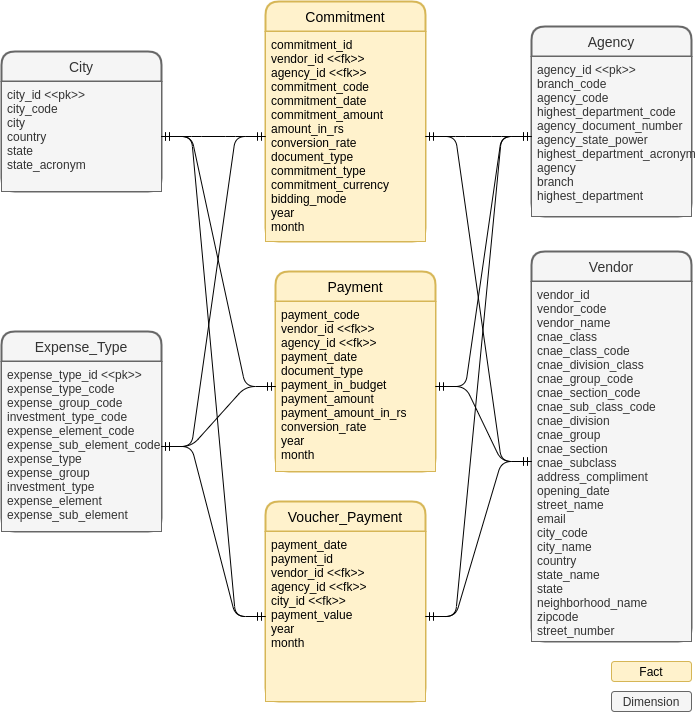

The diagram above was exported from draw.io. Its source (the exported page's mxGraphModel, read from the mxfile embedded in the PNG):
<mxGraphModel dx="868" dy="419" grid="1" gridSize="10" guides="1" tooltips="1" connect="1" arrows="1" fold="1" page="1" pageScale="1" pageWidth="827" pageHeight="1169" math="0" shadow="0">
  <root>
    <mxCell id="0" />
    <mxCell id="1" parent="0" />
    <mxCell id="661X-r-bUCum4JSaK9aQ-14" value="Commitment" style="swimlane;childLayout=stackLayout;horizontal=1;startSize=30;horizontalStack=0;rounded=1;fontSize=14;fontStyle=0;strokeWidth=2;resizeParent=0;resizeLast=1;shadow=0;dashed=0;align=center;fillColor=#fff2cc;strokeColor=#d6b656;" vertex="1" parent="1">
      <mxGeometry x="334" y="120" width="160" height="240" as="geometry" />
    </mxCell>
    <mxCell id="661X-r-bUCum4JSaK9aQ-15" value="commitment_id&#10;vendor_id &lt;&lt;fk&gt;&gt;&#10;agency_id &lt;&lt;fk&gt;&gt;&#10;commitment_code&#10;commitment_date&#10;commitment_amount&#10;amount_in_rs&#10;conversion_rate&#10;document_type&#10;commitment_type&#10;commitment_currency&#10;bidding_mode&#10;year&#10;month" style="align=left;strokeColor=#d6b656;fillColor=#fff2cc;spacingLeft=4;fontSize=12;verticalAlign=top;resizable=0;rotatable=0;part=1;" vertex="1" parent="661X-r-bUCum4JSaK9aQ-14">
      <mxGeometry y="30" width="160" height="210" as="geometry" />
    </mxCell>
    <mxCell id="661X-r-bUCum4JSaK9aQ-16" value="Agency" style="swimlane;childLayout=stackLayout;horizontal=1;startSize=30;horizontalStack=0;rounded=1;fontSize=14;fontStyle=0;strokeWidth=2;resizeParent=0;resizeLast=1;shadow=0;dashed=0;align=center;fillColor=#f5f5f5;strokeColor=#666666;fontColor=#333333;" vertex="1" parent="1">
      <mxGeometry x="600" y="145" width="160" height="190" as="geometry" />
    </mxCell>
    <mxCell id="661X-r-bUCum4JSaK9aQ-17" value="agency_id &lt;&lt;pk&gt;&gt;&#10;branch_code&#10;agency_code&#10;highest_department_code&#10;agency_document_number&#10;agency_state_power&#10;highest_department_acronym&#10;agency&#10;branch&#10;highest_department" style="align=left;strokeColor=#666666;fillColor=#f5f5f5;spacingLeft=4;fontSize=12;verticalAlign=top;resizable=0;rotatable=0;part=1;fontColor=#333333;" vertex="1" parent="661X-r-bUCum4JSaK9aQ-16">
      <mxGeometry y="30" width="160" height="160" as="geometry" />
    </mxCell>
    <mxCell id="661X-r-bUCum4JSaK9aQ-18" value="Vendor" style="swimlane;childLayout=stackLayout;horizontal=1;startSize=30;horizontalStack=0;rounded=1;fontSize=14;fontStyle=0;strokeWidth=2;resizeParent=0;resizeLast=1;shadow=0;dashed=0;align=center;fillColor=#f5f5f5;strokeColor=#666666;fontColor=#333333;" vertex="1" parent="1">
      <mxGeometry x="600" y="370" width="160" height="390" as="geometry" />
    </mxCell>
    <mxCell id="661X-r-bUCum4JSaK9aQ-19" value="vendor_id&#10;vendor_code&#10;vendor_name&#10;cnae_class&#10;cnae_class_code&#10;cnae_division_class&#10;cnae_group_code&#10;cnae_section_code&#10;cnae_sub_class_code&#10;cnae_division&#10;cnae_group&#10;cnae_section&#10;cnae_subclass&#10;address_compliment&#10;opening_date&#10;street_name&#10;email&#10;city_code&#10;city_name&#10;country&#10;state_name&#10;state&#10;neighborhood_name&#10;zipcode&#10;street_number" style="align=left;strokeColor=#666666;fillColor=#f5f5f5;spacingLeft=4;fontSize=12;verticalAlign=top;resizable=0;rotatable=0;part=1;fontColor=#333333;" vertex="1" parent="661X-r-bUCum4JSaK9aQ-18">
      <mxGeometry y="30" width="160" height="360" as="geometry" />
    </mxCell>
    <mxCell id="661X-r-bUCum4JSaK9aQ-21" style="edgeStyle=orthogonalEdgeStyle;rounded=0;orthogonalLoop=1;jettySize=auto;html=1;exitX=0.5;exitY=1;exitDx=0;exitDy=0;" edge="1" parent="661X-r-bUCum4JSaK9aQ-18" source="661X-r-bUCum4JSaK9aQ-19" target="661X-r-bUCum4JSaK9aQ-19">
      <mxGeometry relative="1" as="geometry" />
    </mxCell>
    <mxCell id="661X-r-bUCum4JSaK9aQ-22" style="edgeStyle=orthogonalEdgeStyle;rounded=0;orthogonalLoop=1;jettySize=auto;html=1;exitX=0.5;exitY=1;exitDx=0;exitDy=0;" edge="1" parent="661X-r-bUCum4JSaK9aQ-18" source="661X-r-bUCum4JSaK9aQ-19" target="661X-r-bUCum4JSaK9aQ-19">
      <mxGeometry relative="1" as="geometry" />
    </mxCell>
    <mxCell id="661X-r-bUCum4JSaK9aQ-23" value="Expense_Type" style="swimlane;childLayout=stackLayout;horizontal=1;startSize=30;horizontalStack=0;rounded=1;fontSize=14;fontStyle=0;strokeWidth=2;resizeParent=0;resizeLast=1;shadow=0;dashed=0;align=center;fillColor=#f5f5f5;strokeColor=#666666;fontColor=#333333;" vertex="1" parent="1">
      <mxGeometry x="70" y="450" width="160" height="200" as="geometry" />
    </mxCell>
    <mxCell id="661X-r-bUCum4JSaK9aQ-24" value="expense_type_id &lt;&lt;pk&gt;&gt;&#10;expense_type_code&#10;expense_group_code&#10;investment_type_code&#10;expense_element_code&#10;expense_sub_element_code&#10;expense_type&#10;expense_group&#10;investment_type&#10;expense_element&#10;expense_sub_element" style="align=left;strokeColor=#666666;fillColor=#f5f5f5;spacingLeft=4;fontSize=12;verticalAlign=top;resizable=0;rotatable=0;part=1;fontColor=#333333;" vertex="1" parent="661X-r-bUCum4JSaK9aQ-23">
      <mxGeometry y="30" width="160" height="170" as="geometry" />
    </mxCell>
    <mxCell id="661X-r-bUCum4JSaK9aQ-25" style="edgeStyle=orthogonalEdgeStyle;rounded=0;orthogonalLoop=1;jettySize=auto;html=1;exitX=0.5;exitY=1;exitDx=0;exitDy=0;" edge="1" parent="661X-r-bUCum4JSaK9aQ-23" source="661X-r-bUCum4JSaK9aQ-24" target="661X-r-bUCum4JSaK9aQ-24">
      <mxGeometry relative="1" as="geometry" />
    </mxCell>
    <mxCell id="661X-r-bUCum4JSaK9aQ-26" style="edgeStyle=orthogonalEdgeStyle;rounded=0;orthogonalLoop=1;jettySize=auto;html=1;exitX=0.5;exitY=1;exitDx=0;exitDy=0;" edge="1" parent="661X-r-bUCum4JSaK9aQ-23" source="661X-r-bUCum4JSaK9aQ-24" target="661X-r-bUCum4JSaK9aQ-24">
      <mxGeometry relative="1" as="geometry" />
    </mxCell>
    <mxCell id="661X-r-bUCum4JSaK9aQ-27" value="City" style="swimlane;childLayout=stackLayout;horizontal=1;startSize=30;horizontalStack=0;rounded=1;fontSize=14;fontStyle=0;strokeWidth=2;resizeParent=0;resizeLast=1;shadow=0;dashed=0;align=center;fillColor=#f5f5f5;strokeColor=#666666;fontColor=#333333;" vertex="1" parent="1">
      <mxGeometry x="70" y="170" width="160" height="140" as="geometry" />
    </mxCell>
    <mxCell id="661X-r-bUCum4JSaK9aQ-28" value="city_id &lt;&lt;pk&gt;&gt;&#10;city_code&#10;city&#10;country&#10;state&#10;state_acronym" style="align=left;strokeColor=#666666;fillColor=#f5f5f5;spacingLeft=4;fontSize=12;verticalAlign=top;resizable=0;rotatable=0;part=1;fontColor=#333333;" vertex="1" parent="661X-r-bUCum4JSaK9aQ-27">
      <mxGeometry y="30" width="160" height="110" as="geometry" />
    </mxCell>
    <mxCell id="661X-r-bUCum4JSaK9aQ-29" value="Voucher_Payment" style="swimlane;childLayout=stackLayout;horizontal=1;startSize=30;horizontalStack=0;rounded=1;fontSize=14;fontStyle=0;strokeWidth=2;resizeParent=0;resizeLast=1;shadow=0;dashed=0;align=center;fillColor=#fff2cc;strokeColor=#d6b656;" vertex="1" parent="1">
      <mxGeometry x="334" y="620" width="160" height="200" as="geometry" />
    </mxCell>
    <mxCell id="661X-r-bUCum4JSaK9aQ-30" value="payment_date&#10;payment_id&#10;vendor_id &lt;&lt;fk&gt;&gt;&#10;agency_id &lt;&lt;fk&gt;&gt;&#10;city_id &lt;&lt;fk&gt;&gt;&#10;payment_value&#10;year&#10;month" style="align=left;strokeColor=#d6b656;fillColor=#fff2cc;spacingLeft=4;fontSize=12;verticalAlign=top;resizable=0;rotatable=0;part=1;" vertex="1" parent="661X-r-bUCum4JSaK9aQ-29">
      <mxGeometry y="30" width="160" height="170" as="geometry" />
    </mxCell>
    <mxCell id="661X-r-bUCum4JSaK9aQ-31" value="Payment" style="swimlane;childLayout=stackLayout;horizontal=1;startSize=30;horizontalStack=0;rounded=1;fontSize=14;fontStyle=0;strokeWidth=2;resizeParent=0;resizeLast=1;shadow=0;dashed=0;align=center;fillColor=#fff2cc;strokeColor=#d6b656;" vertex="1" parent="1">
      <mxGeometry x="344" y="390" width="160" height="200" as="geometry" />
    </mxCell>
    <mxCell id="661X-r-bUCum4JSaK9aQ-32" value="payment_code&#10;vendor_id &lt;&lt;fk&gt;&gt;&#10;agency_id &lt;&lt;fk&gt;&gt;&#10;payment_date&#10;document_type&#10;payment_in_budget&#10;payment_amount&#10;payment_amount_in_rs&#10;conversion_rate&#10;year&#10;month" style="align=left;strokeColor=#d6b656;fillColor=#fff2cc;spacingLeft=4;fontSize=12;verticalAlign=top;resizable=0;rotatable=0;part=1;" vertex="1" parent="661X-r-bUCum4JSaK9aQ-31">
      <mxGeometry y="30" width="160" height="170" as="geometry" />
    </mxCell>
    <mxCell id="661X-r-bUCum4JSaK9aQ-34" value="" style="edgeStyle=entityRelationEdgeStyle;fontSize=12;html=1;endArrow=ERmandOne;startArrow=ERmandOne;" edge="1" parent="1" source="661X-r-bUCum4JSaK9aQ-28" target="661X-r-bUCum4JSaK9aQ-32">
      <mxGeometry width="100" height="100" relative="1" as="geometry">
        <mxPoint x="300" y="138.03999999999996" as="sourcePoint" />
        <mxPoint x="344" y="212.5" as="targetPoint" />
      </mxGeometry>
    </mxCell>
    <mxCell id="661X-r-bUCum4JSaK9aQ-35" value="" style="edgeStyle=entityRelationEdgeStyle;fontSize=12;html=1;endArrow=ERmandOne;startArrow=ERmandOne;" edge="1" parent="1" source="661X-r-bUCum4JSaK9aQ-28" target="661X-r-bUCum4JSaK9aQ-30">
      <mxGeometry width="100" height="100" relative="1" as="geometry">
        <mxPoint x="210" y="155" as="sourcePoint" />
        <mxPoint x="354" y="515" as="targetPoint" />
      </mxGeometry>
    </mxCell>
    <mxCell id="661X-r-bUCum4JSaK9aQ-36" value="" style="edgeStyle=entityRelationEdgeStyle;fontSize=12;html=1;endArrow=ERmandOne;startArrow=ERmandOne;" edge="1" parent="1" source="661X-r-bUCum4JSaK9aQ-17" target="661X-r-bUCum4JSaK9aQ-15">
      <mxGeometry width="100" height="100" relative="1" as="geometry">
        <mxPoint x="210" y="155" as="sourcePoint" />
        <mxPoint x="344" y="212.5" as="targetPoint" />
      </mxGeometry>
    </mxCell>
    <mxCell id="661X-r-bUCum4JSaK9aQ-37" value="" style="edgeStyle=entityRelationEdgeStyle;fontSize=12;html=1;endArrow=ERmandOne;startArrow=ERmandOne;" edge="1" parent="1" source="661X-r-bUCum4JSaK9aQ-17" target="661X-r-bUCum4JSaK9aQ-32">
      <mxGeometry width="100" height="100" relative="1" as="geometry">
        <mxPoint x="590" y="180" as="sourcePoint" />
        <mxPoint x="504" y="265" as="targetPoint" />
      </mxGeometry>
    </mxCell>
    <mxCell id="661X-r-bUCum4JSaK9aQ-38" value="" style="edgeStyle=entityRelationEdgeStyle;fontSize=12;html=1;endArrow=ERmandOne;startArrow=ERmandOne;" edge="1" parent="1" source="661X-r-bUCum4JSaK9aQ-17" target="661X-r-bUCum4JSaK9aQ-30">
      <mxGeometry width="100" height="100" relative="1" as="geometry">
        <mxPoint x="600" y="190" as="sourcePoint" />
        <mxPoint x="514" y="275" as="targetPoint" />
      </mxGeometry>
    </mxCell>
    <mxCell id="661X-r-bUCum4JSaK9aQ-39" value="" style="edgeStyle=entityRelationEdgeStyle;fontSize=12;html=1;endArrow=ERmandOne;startArrow=ERmandOne;exitX=1;exitY=0.5;exitDx=0;exitDy=0;" edge="1" parent="1" source="661X-r-bUCum4JSaK9aQ-28" target="661X-r-bUCum4JSaK9aQ-15">
      <mxGeometry width="100" height="100" relative="1" as="geometry">
        <mxPoint x="210" y="155" as="sourcePoint" />
        <mxPoint x="344" y="745" as="targetPoint" />
      </mxGeometry>
    </mxCell>
    <mxCell id="661X-r-bUCum4JSaK9aQ-40" value="" style="edgeStyle=entityRelationEdgeStyle;fontSize=12;html=1;endArrow=ERmandOne;startArrow=ERmandOne;" edge="1" parent="1" source="661X-r-bUCum4JSaK9aQ-24" target="661X-r-bUCum4JSaK9aQ-15">
      <mxGeometry width="100" height="100" relative="1" as="geometry">
        <mxPoint x="210" y="155" as="sourcePoint" />
        <mxPoint x="344" y="745" as="targetPoint" />
      </mxGeometry>
    </mxCell>
    <mxCell id="661X-r-bUCum4JSaK9aQ-42" value="" style="edgeStyle=entityRelationEdgeStyle;fontSize=12;html=1;endArrow=ERmandOne;startArrow=ERmandOne;" edge="1" parent="1" source="661X-r-bUCum4JSaK9aQ-24" target="661X-r-bUCum4JSaK9aQ-32">
      <mxGeometry width="100" height="100" relative="1" as="geometry">
        <mxPoint x="210" y="635" as="sourcePoint" />
        <mxPoint x="344" y="265" as="targetPoint" />
      </mxGeometry>
    </mxCell>
    <mxCell id="661X-r-bUCum4JSaK9aQ-43" value="" style="edgeStyle=entityRelationEdgeStyle;fontSize=12;html=1;endArrow=ERmandOne;startArrow=ERmandOne;" edge="1" parent="1" source="661X-r-bUCum4JSaK9aQ-24" target="661X-r-bUCum4JSaK9aQ-30">
      <mxGeometry width="100" height="100" relative="1" as="geometry">
        <mxPoint x="220" y="645" as="sourcePoint" />
        <mxPoint x="354" y="275" as="targetPoint" />
      </mxGeometry>
    </mxCell>
    <mxCell id="661X-r-bUCum4JSaK9aQ-44" value="" style="edgeStyle=entityRelationEdgeStyle;fontSize=12;html=1;endArrow=ERmandOne;startArrow=ERmandOne;" edge="1" parent="1" source="661X-r-bUCum4JSaK9aQ-19" target="661X-r-bUCum4JSaK9aQ-15">
      <mxGeometry width="100" height="100" relative="1" as="geometry">
        <mxPoint x="590" y="180" as="sourcePoint" />
        <mxPoint x="504" y="265" as="targetPoint" />
      </mxGeometry>
    </mxCell>
    <mxCell id="661X-r-bUCum4JSaK9aQ-45" value="" style="edgeStyle=entityRelationEdgeStyle;fontSize=12;html=1;endArrow=ERmandOne;startArrow=ERmandOne;" edge="1" parent="1" source="661X-r-bUCum4JSaK9aQ-32" target="661X-r-bUCum4JSaK9aQ-19">
      <mxGeometry width="100" height="100" relative="1" as="geometry">
        <mxPoint x="600" y="190" as="sourcePoint" />
        <mxPoint x="514" y="275" as="targetPoint" />
      </mxGeometry>
    </mxCell>
    <mxCell id="661X-r-bUCum4JSaK9aQ-46" value="" style="edgeStyle=entityRelationEdgeStyle;fontSize=12;html=1;endArrow=ERmandOne;startArrow=ERmandOne;" edge="1" parent="1" source="661X-r-bUCum4JSaK9aQ-19" target="661X-r-bUCum4JSaK9aQ-30">
      <mxGeometry width="100" height="100" relative="1" as="geometry">
        <mxPoint x="610" y="200" as="sourcePoint" />
        <mxPoint x="524" y="285" as="targetPoint" />
      </mxGeometry>
    </mxCell>
    <mxCell id="661X-r-bUCum4JSaK9aQ-47" value="Fact" style="rounded=1;whiteSpace=wrap;html=1;fillColor=#fff2cc;strokeColor=#d6b656;" vertex="1" parent="1">
      <mxGeometry x="680" y="780" width="80" height="20" as="geometry" />
    </mxCell>
    <mxCell id="661X-r-bUCum4JSaK9aQ-48" value="Dimension" style="rounded=1;whiteSpace=wrap;html=1;fillColor=#f5f5f5;strokeColor=#666666;fontColor=#333333;" vertex="1" parent="1">
      <mxGeometry x="680" y="810" width="80" height="20" as="geometry" />
    </mxCell>
  </root>
</mxGraphModel>